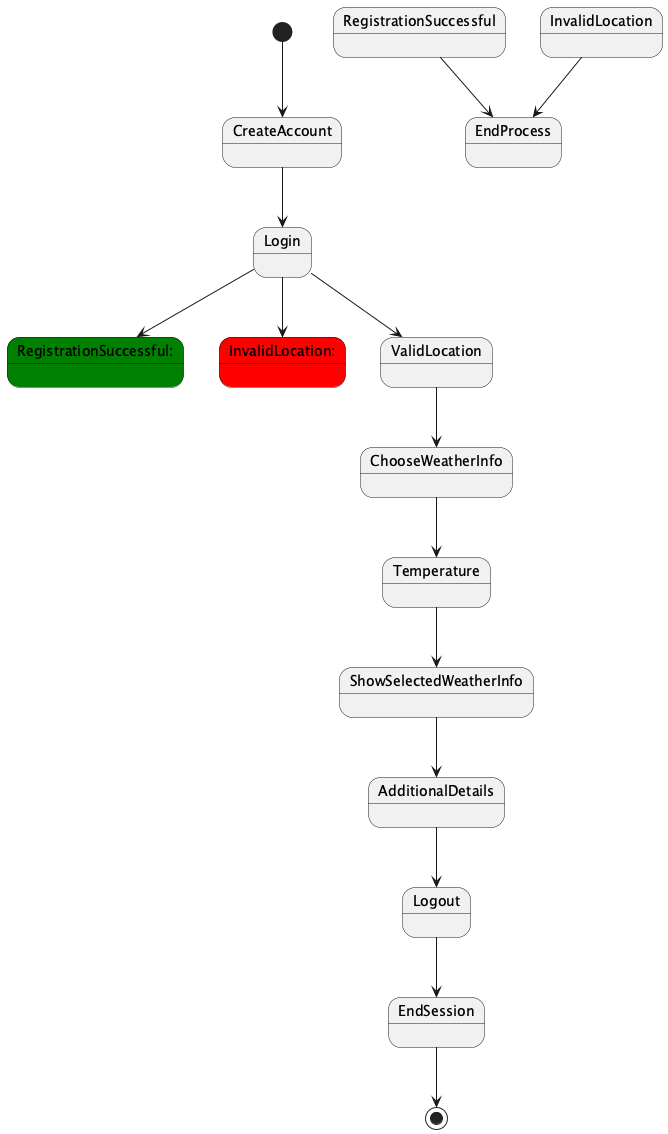

The diagram above was rendered by PlantUML. Its source (embedded in the PNG):
@startuml
[*] --> CreateAccount
CreateAccount --> Login
Login --> RegistrationSuccessful: #green
RegistrationSuccessful --> EndProcess
Login --> InvalidLocation: #red
InvalidLocation --> EndProcess
Login --> ValidLocation
ValidLocation --> ChooseWeatherInfo
ChooseWeatherInfo --> Temperature
Temperature --> ShowSelectedWeatherInfo
ShowSelectedWeatherInfo --> AdditionalDetails
AdditionalDetails --> Logout
Logout --> EndSession
EndSession --> [*]
@enduml